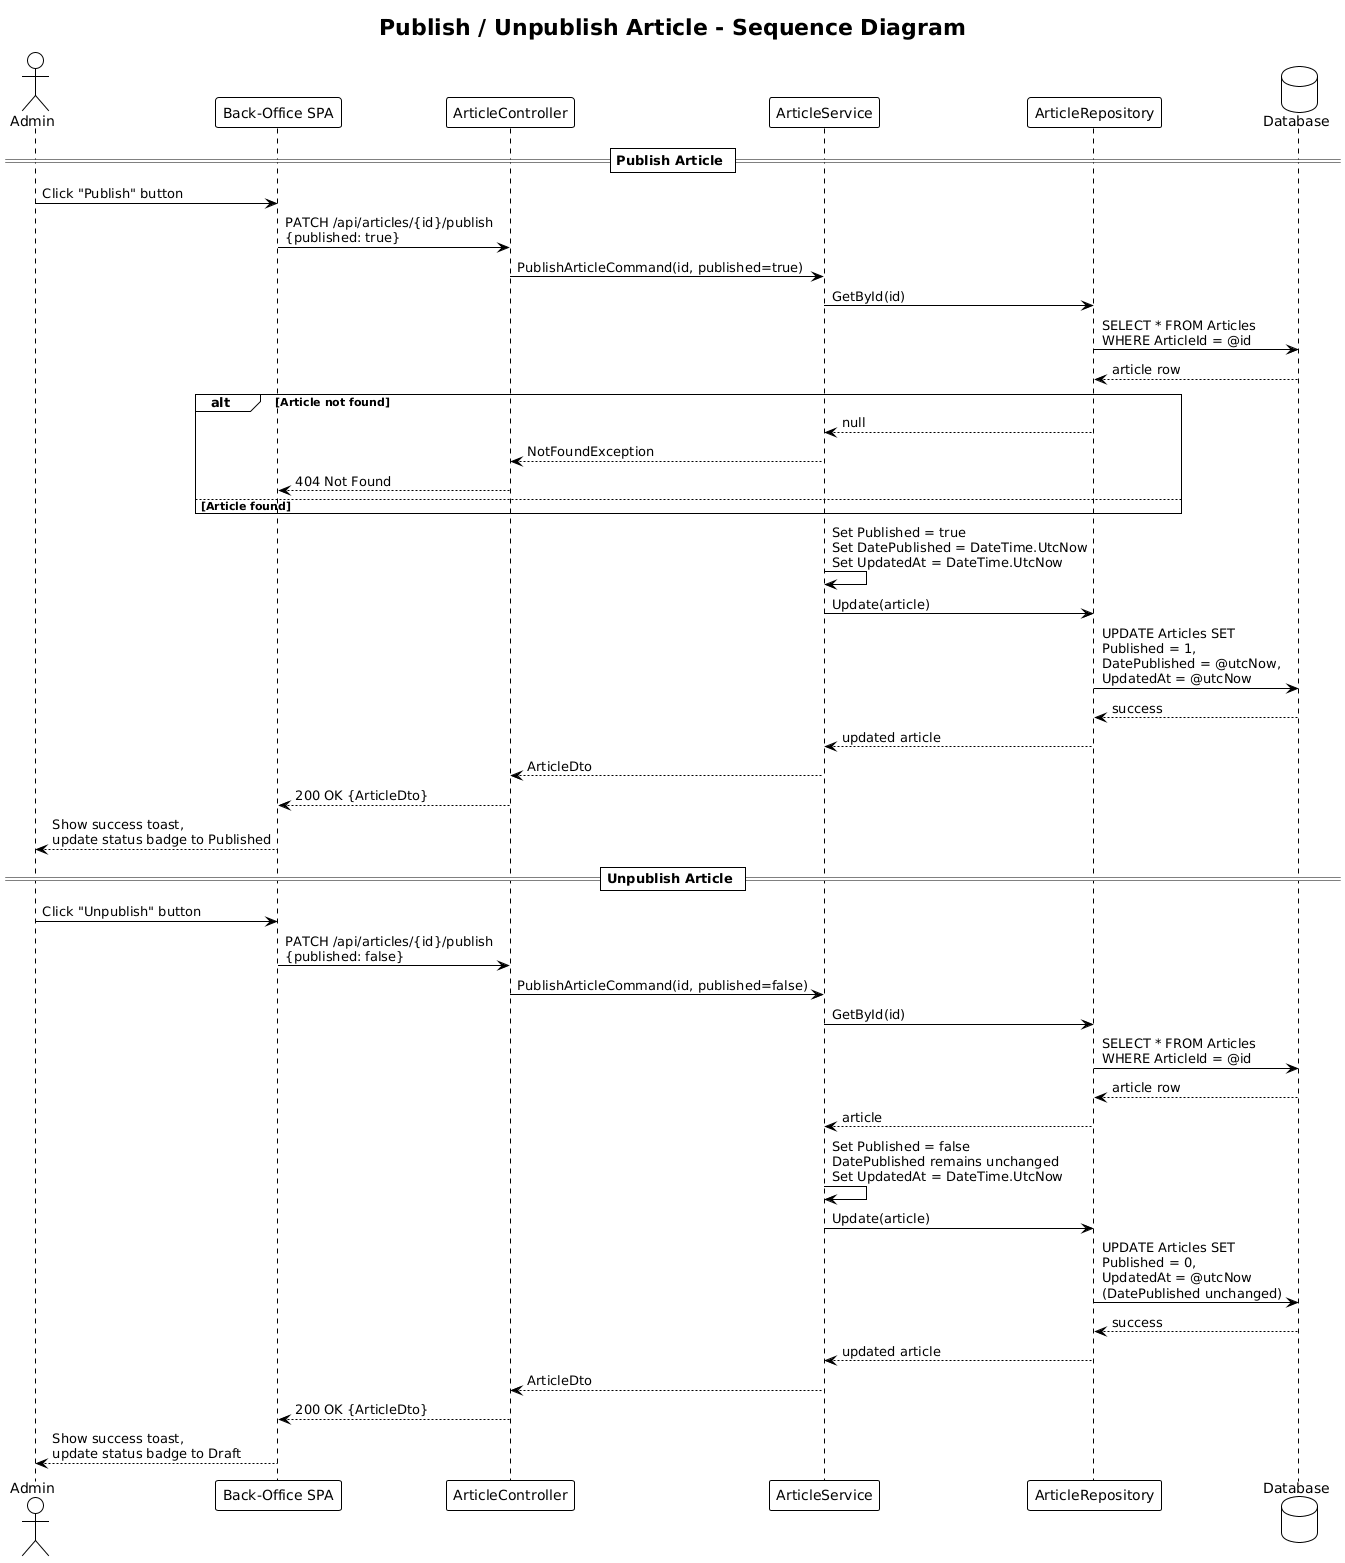

The diagram above was rendered by PlantUML. Its source (embedded in the PNG):
@startuml
!theme plain

title Publish / Unpublish Article - Sequence Diagram

actor Admin
participant "Back-Office SPA" as SPA
participant "ArticleController" as Controller
participant "ArticleService" as Service
participant "ArticleRepository" as Repo
database "Database" as DB

== Publish Article ==

Admin -> SPA : Click "Publish" button
SPA -> Controller : PATCH /api/articles/{id}/publish\n{published: true}

Controller -> Service : PublishArticleCommand(id, published=true)

Service -> Repo : GetById(id)
Repo -> DB : SELECT * FROM Articles\nWHERE ArticleId = @id
DB --> Repo : article row

alt Article not found
    Repo --> Service : null
    Service --> Controller : NotFoundException
    Controller --> SPA : 404 Not Found
else Article found
end

Service -> Service : Set Published = true\nSet DatePublished = DateTime.UtcNow\nSet UpdatedAt = DateTime.UtcNow

Service -> Repo : Update(article)
Repo -> DB : UPDATE Articles SET\nPublished = 1,\nDatePublished = @utcNow,\nUpdatedAt = @utcNow
DB --> Repo : success
Repo --> Service : updated article

Service --> Controller : ArticleDto
Controller --> SPA : 200 OK {ArticleDto}
SPA --> Admin : Show success toast,\nupdate status badge to Published

== Unpublish Article ==

Admin -> SPA : Click "Unpublish" button
SPA -> Controller : PATCH /api/articles/{id}/publish\n{published: false}

Controller -> Service : PublishArticleCommand(id, published=false)

Service -> Repo : GetById(id)
Repo -> DB : SELECT * FROM Articles\nWHERE ArticleId = @id
DB --> Repo : article row
Repo --> Service : article

Service -> Service : Set Published = false\nDatePublished remains unchanged\nSet UpdatedAt = DateTime.UtcNow

Service -> Repo : Update(article)
Repo -> DB : UPDATE Articles SET\nPublished = 0,\nUpdatedAt = @utcNow\n(DatePublished unchanged)
DB --> Repo : success
Repo --> Service : updated article

Service --> Controller : ArticleDto
Controller --> SPA : 200 OK {ArticleDto}
SPA --> Admin : Show success toast,\nupdate status badge to Draft
@enduml